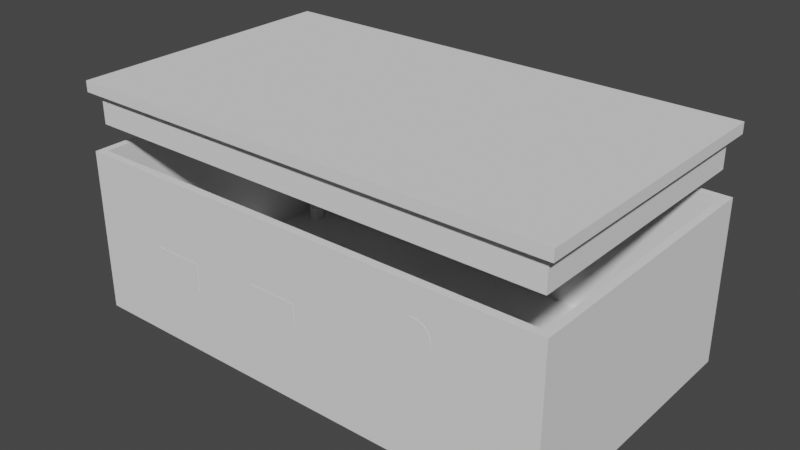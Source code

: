 # Source: enclosuer.blend  (saved by Blender 4.3.34; exported with 4.5.12 LTS)
import bpy
from mathutils import Matrix  # noqa: F401  (used for matrix-valued properties, if any)

bpy.ops.wm.read_factory_settings(use_empty=True)
scene = bpy.context.scene
scene.name = 'Scene'

# ---- collections
col_holes = bpy.data.collections.new('Holes'); scene.collection.children.link(col_holes)
col_lid = bpy.data.collections.new('Lid'); scene.collection.children.link(col_lid)

# ---- world
world_world = bpy.data.worlds.new('World'); scene.world = world_world
world_world.use_nodes = True; world_world.node_tree.nodes.clear()
_N = world_world.node_tree.nodes; _L = world_world.node_tree.links
n0 = _N.new('ShaderNodeOutputWorld'); n0.name = 'World Output'; n0.location = (300, 300)
n1 = _N.new('ShaderNodeBackground'); n1.name = 'Background'; n1.location = (10, 300)
n1.inputs[0].default_value = (0.05088, 0.05088, 0.05088, 1.0)
_L.new(n1.outputs[0], n0.inputs[0])
n0.is_active_output = True
world_world.color = (0.05088, 0.05088, 0.05088)
world_world.use_sun_shadow = False
world_world.sun_shadow_jitter_overblur = 0.0

# ---- meshes
me_cube_002 = bpy.data.meshes.new('Cube.002')
me_cube_002.from_pydata([(-4.548, -2.546, 0.0), (-4.548, -2.546, 3.0), (-4.548, 2.546, 0.0), (-4.548, 2.546, 3.0), (4.548, -2.546, 0.0), (4.548, -2.546, 3.0), (4.548, 2.546, 0.0), (4.548, 2.546, 3.0)], [], [(0, 1, 3, 2), (2, 3, 7, 6), (6, 7, 5, 4), (4, 5, 1, 0), (2, 6, 4, 0)])
_uv = me_cube_002.uv_layers.new(name='UVMap')
_uv.uv.foreach_set('vector', [0.375, 0.0, 0.625, 0.0, 0.625, 0.25, 0.375, 0.25, 0.375, 0.25, 0.625, 0.25, 0.625, 0.5, 0.375, 0.5, 0.375, 0.5, 0.625, 0.5, 0.625, 0.75, 0.375, 0.75, 0.375, 0.75, 0.625, 0.75, 0.625, 1.0, 0.375, 1.0, 0.125, 0.5, 0.375, 0.5, 0.375, 0.75, 0.125, 0.75])
me_cube_002.update()
me_cylinder_001 = bpy.data.meshes.new('Cylinder.001')
me_cylinder_001.from_pydata([(-2.128e-09, 0.25, 0.3), (-2.128e-09, -0.25, 0.3), (0.05853, 0.25, 0.2942), (0.05853, -0.25, 0.2942), (0.1148, 0.25, 0.2772), (0.1148, -0.25, 0.2772), (0.1667, 0.25, 0.2494), (0.1667, -0.25, 0.2494), (0.2121, 0.25, 0.2121), (0.2121, -0.25, 0.2121), (0.2494, 0.25, 0.1667), (0.2494, -0.25, 0.1667), (0.2772, 0.25, 0.1148), (0.2772, -0.25, 0.1148), (0.2942, 0.25, 0.05853), (0.2942, -0.25, 0.05853), (0.3, 0.25, 0.0), (0.3, -0.25, -3.251e-08), (0.2942, 0.25, -0.05853), (0.2942, -0.25, -0.05853), (0.2772, 0.25, -0.1148), (0.2772, -0.25, -0.1148), (0.2494, 0.25, -0.1667), (0.2494, -0.25, -0.1667), (0.2121, 0.25, -0.2121), (0.2121, -0.25, -0.2121), (0.1667, 0.25, -0.2494), (0.1667, -0.25, -0.2494), (0.1148, 0.25, -0.2772), (0.1148, -0.25, -0.2772), (0.05853, 0.25, -0.2942), (0.05853, -0.25, -0.2942), (-2.128e-09, 0.25, -0.3), (-2.128e-09, -0.25, -0.3), (-0.05853, 0.25, -0.2942), (-0.05853, -0.25, -0.2942), (-0.1148, 0.25, -0.2772), (-0.1148, -0.25, -0.2772), (-0.1667, 0.25, -0.2494), (-0.1667, -0.25, -0.2494), (-0.2121, 0.25, -0.2121), (-0.2121, -0.25, -0.2121), (-0.2494, 0.25, -0.1667), (-0.2494, -0.25, -0.1667), (-0.2772, 0.25, -0.1148), (-0.2772, -0.25, -0.1148), (-0.2942, 0.25, -0.05853), (-0.2942, -0.25, -0.05853), (-0.3, 0.25, 0.0), (-0.3, -0.25, -3.251e-08), (-0.2942, 0.25, 0.05853), (-0.2942, -0.25, 0.05853), (-0.2772, 0.25, 0.1148), (-0.2772, -0.25, 0.1148), (-0.2494, 0.25, 0.1667), (-0.2494, -0.25, 0.1667), (-0.2121, 0.25, 0.2121), (-0.2121, -0.25, 0.2121), (-0.1667, 0.25, 0.2494), (-0.1667, -0.25, 0.2494), (-0.1148, 0.25, 0.2772), (-0.1148, -0.25, 0.2772), (-0.05853, 0.25, 0.2942), (-0.05853, -0.25, 0.2942)], [], [(0, 1, 3, 2), (2, 3, 5, 4), (4, 5, 7, 6), (6, 7, 9, 8), (8, 9, 11, 10), (10, 11, 13, 12), (12, 13, 15, 14), (14, 15, 17, 16), (16, 17, 19, 18), (18, 19, 21, 20), (20, 21, 23, 22), (22, 23, 25, 24), (24, 25, 27, 26), (26, 27, 29, 28), (28, 29, 31, 30), (30, 31, 33, 32), (32, 33, 35, 34), (34, 35, 37, 36), (36, 37, 39, 38), (38, 39, 41, 40), (40, 41, 43, 42), (42, 43, 45, 44), (44, 45, 47, 46), (46, 47, 49, 48), (48, 49, 51, 50), (50, 51, 53, 52), (52, 53, 55, 54), (54, 55, 57, 56), (56, 57, 59, 58), (58, 59, 61, 60), (3, 1, 63, 61, 59, 57, 55, 53, 51, 49, 47, 45, 43, 41, 39, 37, 35, 33, 31, 29, 27, 25, 23, 21, 19, 17, 15, 13, 11, 9, 7, 5), (60, 61, 63, 62), (62, 63, 1, 0), (0, 2, 4, 6, 8, 10, 12, 14, 16, 18, 20, 22, 24, 26, 28, 30, 32, 34, 36, 38, 40, 42, 44, 46, 48, 50, 52, 54, 56, 58, 60, 62)])
_uv = me_cylinder_001.uv_layers.new(name='UVMap')
_uv.uv.foreach_set('vector', [1.0, 0.5, 1.0, 1.0, 0.9688, 1.0, 0.9688, 0.5, 0.9688, 0.5, 0.9688, 1.0, 0.9375, 1.0, 0.9375, 0.5, 0.9375, 0.5, 0.9375, 1.0, 0.9062, 1.0, 0.9062, 0.5, 0.9062, 0.5, 0.9062, 1.0, 0.875, 1.0, 0.875, 0.5, 0.875, 0.5, 0.875, 1.0, 0.8438, 1.0, 0.8438, 0.5, 0.8438, 0.5, 0.8438, 1.0, 0.8125, 1.0, 0.8125, 0.5, 0.8125, 0.5, 0.8125, 1.0, 0.7812, 1.0, 0.7812, 0.5, 0.7812, 0.5, 0.7812, 1.0, 0.75, 1.0, 0.75, 0.5, 0.75, 0.5, 0.75, 1.0, 0.7188, 1.0, 0.7188, 0.5, 0.7188, 0.5, 0.7188, 1.0, 0.6875, 1.0, 0.6875, 0.5, 0.6875, 0.5, 0.6875, 1.0, 0.6562, 1.0, 0.6562, 0.5, 0.6562, 0.5, 0.6562, 1.0, 0.625, 1.0, 0.625, 0.5, 0.625, 0.5, 0.625, 1.0, 0.5938, 1.0, 0.5938, 0.5, 0.5938, 0.5, 0.5938, 1.0, 0.5625, 1.0, 0.5625, 0.5, 0.5625, 0.5, 0.5625, 1.0, 0.5312, 1.0, 0.5312, 0.5, 0.5312, 0.5, 0.5312, 1.0, 0.5, 1.0, 0.5, 0.5, 0.5, 0.5, 0.5, 1.0, 0.4688, 1.0, 0.4688, 0.5, 0.4688, 0.5, 0.4688, 1.0, 0.4375, 1.0, 0.4375, 0.5, 0.4375, 0.5, 0.4375, 1.0, 0.4062, 1.0, 0.4062, 0.5, 0.4062, 0.5, 0.4062, 1.0, 0.375, 1.0, 0.375, 0.5, 0.375, 0.5, 0.375, 1.0, 0.3438, 1.0, 0.3438, 0.5, 0.3438, 0.5, 0.3438, 1.0, 0.3125, 1.0, 0.3125, 0.5, 0.3125, 0.5, 0.3125, 1.0, 0.2812, 1.0, 0.2812, 0.5, 0.2812, 0.5, 0.2812, 1.0, 0.25, 1.0, 0.25, 0.5, 0.25, 0.5, 0.25, 1.0, 0.2188, 1.0, 0.2188, 0.5, 0.2188, 0.5, 0.2188, 1.0, 0.1875, 1.0, 0.1875, 0.5, 0.1875, 0.5, 0.1875, 1.0, 0.1562, 1.0, 0.1562, 0.5, 0.1562, 0.5, 0.1562, 1.0, 0.125, 1.0, 0.125, 0.5, 0.125, 0.5, 0.125, 1.0, 0.09375, 1.0, 0.09375, 0.5, 0.09375, 0.5, 0.09375, 1.0, 0.0625, 1.0, 0.0625, 0.5, 0.2968, 0.4854, 0.25, 0.49, 0.2032, 0.4854, 0.1582, 0.4717, 0.1167, 0.4496, 0.08029, 0.4197, 0.05045, 0.3833, 0.02827, 0.3418, 0.01461, 0.2968, 0.01, 0.25, 0.01461, 0.2032, 0.02827, 0.1582, 0.05045, 0.1167, 0.08029, 0.08029, 0.1167, 0.05045, 0.1582, 0.02827, 0.2032, 0.01461, 0.25, 0.01, 0.2968, 0.01461, 0.3418, 0.02827, 0.3833, 0.05045, 0.4197, 0.08029, 0.4496, 0.1167, 0.4717, 0.1582, 0.4854, 0.2032, 0.49, 0.25, 0.4854, 0.2968, 0.4717, 0.3418, 0.4496, 0.3833, 0.4197, 0.4197, 0.3833, 0.4496, 0.3418, 0.4717, 0.0625, 0.5, 0.0625, 1.0, 0.03125, 1.0, 0.03125, 0.5, 0.03125, 0.5, 0.03125, 1.0, 0.0, 1.0, 0.0, 0.5, 0.75, 0.49, 0.7968, 0.4854, 0.8418, 0.4717, 0.8833, 0.4496, 0.9197, 0.4197, 0.9496, 0.3833, 0.9717, 0.3418, 0.9854, 0.2968, 0.99, 0.25, 0.9854, 0.2032, 0.9717, 0.1582, 0.9496, 0.1167, 0.9197, 0.08029, 0.8833, 0.05045, 0.8418, 0.02827, 0.7968, 0.01461, 0.75, 0.01, 0.7032, 0.01461, 0.6582, 0.02827, 0.6167, 0.05045, 0.5803, 0.08029, 0.5504, 0.1167, 0.5283, 0.1582, 0.5146, 0.2032, 0.51, 0.25, 0.5146, 0.2968, 0.5283, 0.3418, 0.5504, 0.3833, 0.5803, 0.4197, 0.6167, 0.4496, 0.6582, 0.4717, 0.7032, 0.4854])
me_cylinder_001.update()
me_cylinder = bpy.data.meshes.new('Cylinder')
me_cylinder.from_pydata([(0.0, 0.15, -0.25), (0.0, 0.15, 0.25), (0.02926, 0.1471, -0.25), (0.02926, 0.1471, 0.25), (0.0574, 0.1386, -0.25), (0.0574, 0.1386, 0.25), (0.08334, 0.1247, -0.25), (0.08334, 0.1247, 0.25), (0.1061, 0.1061, -0.25), (0.1061, 0.1061, 0.25), (0.1247, 0.08334, -0.25), (0.1247, 0.08334, 0.25), (0.1386, 0.0574, -0.25), (0.1386, 0.0574, 0.25), (0.1471, 0.02926, -0.25), (0.1471, 0.02926, 0.25), (0.15, 0.0, -0.25), (0.15, 0.0, 0.25), (0.1471, -0.02926, -0.25), (0.1471, -0.02926, 0.25), (0.1386, -0.0574, -0.25), (0.1386, -0.0574, 0.25), (0.1247, -0.08334, -0.25), (0.1247, -0.08334, 0.25), (0.1061, -0.1061, -0.25), (0.1061, -0.1061, 0.25), (0.08334, -0.1247, -0.25), (0.08334, -0.1247, 0.25), (0.0574, -0.1386, -0.25), (0.0574, -0.1386, 0.25), (0.02926, -0.1471, -0.25), (0.02926, -0.1471, 0.25), (0.0, -0.15, -0.25), (0.0, -0.15, 0.25), (-0.02926, -0.1471, -0.25), (-0.02926, -0.1471, 0.25), (-0.0574, -0.1386, -0.25), (-0.0574, -0.1386, 0.25), (-0.08334, -0.1247, -0.25), (-0.08334, -0.1247, 0.25), (-0.1061, -0.1061, -0.25), (-0.1061, -0.1061, 0.25), (-0.1247, -0.08334, -0.25), (-0.1247, -0.08334, 0.25), (-0.1386, -0.0574, -0.25), (-0.1386, -0.0574, 0.25), (-0.1471, -0.02926, -0.25), (-0.1471, -0.02926, 0.25), (-0.15, 0.0, -0.25), (-0.15, 0.0, 0.25), (-0.1471, 0.02926, -0.25), (-0.1471, 0.02926, 0.25), (-0.1386, 0.0574, -0.25), (-0.1386, 0.0574, 0.25), (-0.1247, 0.08334, -0.25), (-0.1247, 0.08334, 0.25), (-0.1061, 0.1061, -0.25), (-0.1061, 0.1061, 0.25), (-0.08334, 0.1247, -0.25), (-0.08334, 0.1247, 0.25), (-0.0574, 0.1386, -0.25), (-0.0574, 0.1386, 0.25), (-0.02926, 0.1471, -0.25), (-0.02926, 0.1471, 0.25)], [], [(0, 1, 3, 2), (2, 3, 5, 4), (4, 5, 7, 6), (6, 7, 9, 8), (8, 9, 11, 10), (10, 11, 13, 12), (12, 13, 15, 14), (14, 15, 17, 16), (16, 17, 19, 18), (18, 19, 21, 20), (20, 21, 23, 22), (22, 23, 25, 24), (24, 25, 27, 26), (26, 27, 29, 28), (28, 29, 31, 30), (30, 31, 33, 32), (32, 33, 35, 34), (34, 35, 37, 36), (36, 37, 39, 38), (38, 39, 41, 40), (40, 41, 43, 42), (42, 43, 45, 44), (44, 45, 47, 46), (46, 47, 49, 48), (48, 49, 51, 50), (50, 51, 53, 52), (52, 53, 55, 54), (54, 55, 57, 56), (56, 57, 59, 58), (58, 59, 61, 60), (3, 1, 63, 61, 59, 57, 55, 53, 51, 49, 47, 45, 43, 41, 39, 37, 35, 33, 31, 29, 27, 25, 23, 21, 19, 17, 15, 13, 11, 9, 7, 5), (60, 61, 63, 62), (62, 63, 1, 0), (0, 2, 4, 6, 8, 10, 12, 14, 16, 18, 20, 22, 24, 26, 28, 30, 32, 34, 36, 38, 40, 42, 44, 46, 48, 50, 52, 54, 56, 58, 60, 62)])
_uv = me_cylinder.uv_layers.new(name='UVMap')
_uv.uv.foreach_set('vector', [1.0, 0.5, 1.0, 1.0, 0.9688, 1.0, 0.9688, 0.5, 0.9688, 0.5, 0.9688, 1.0, 0.9375, 1.0, 0.9375, 0.5, 0.9375, 0.5, 0.9375, 1.0, 0.9062, 1.0, 0.9062, 0.5, 0.9062, 0.5, 0.9062, 1.0, 0.875, 1.0, 0.875, 0.5, 0.875, 0.5, 0.875, 1.0, 0.8438, 1.0, 0.8438, 0.5, 0.8438, 0.5, 0.8438, 1.0, 0.8125, 1.0, 0.8125, 0.5, 0.8125, 0.5, 0.8125, 1.0, 0.7812, 1.0, 0.7812, 0.5, 0.7812, 0.5, 0.7812, 1.0, 0.75, 1.0, 0.75, 0.5, 0.75, 0.5, 0.75, 1.0, 0.7188, 1.0, 0.7188, 0.5, 0.7188, 0.5, 0.7188, 1.0, 0.6875, 1.0, 0.6875, 0.5, 0.6875, 0.5, 0.6875, 1.0, 0.6562, 1.0, 0.6562, 0.5, 0.6562, 0.5, 0.6562, 1.0, 0.625, 1.0, 0.625, 0.5, 0.625, 0.5, 0.625, 1.0, 0.5938, 1.0, 0.5938, 0.5, 0.5938, 0.5, 0.5938, 1.0, 0.5625, 1.0, 0.5625, 0.5, 0.5625, 0.5, 0.5625, 1.0, 0.5312, 1.0, 0.5312, 0.5, 0.5312, 0.5, 0.5312, 1.0, 0.5, 1.0, 0.5, 0.5, 0.5, 0.5, 0.5, 1.0, 0.4688, 1.0, 0.4688, 0.5, 0.4688, 0.5, 0.4688, 1.0, 0.4375, 1.0, 0.4375, 0.5, 0.4375, 0.5, 0.4375, 1.0, 0.4062, 1.0, 0.4062, 0.5, 0.4062, 0.5, 0.4062, 1.0, 0.375, 1.0, 0.375, 0.5, 0.375, 0.5, 0.375, 1.0, 0.3438, 1.0, 0.3438, 0.5, 0.3438, 0.5, 0.3438, 1.0, 0.3125, 1.0, 0.3125, 0.5, 0.3125, 0.5, 0.3125, 1.0, 0.2812, 1.0, 0.2812, 0.5, 0.2812, 0.5, 0.2812, 1.0, 0.25, 1.0, 0.25, 0.5, 0.25, 0.5, 0.25, 1.0, 0.2188, 1.0, 0.2188, 0.5, 0.2188, 0.5, 0.2188, 1.0, 0.1875, 1.0, 0.1875, 0.5, 0.1875, 0.5, 0.1875, 1.0, 0.1562, 1.0, 0.1562, 0.5, 0.1562, 0.5, 0.1562, 1.0, 0.125, 1.0, 0.125, 0.5, 0.125, 0.5, 0.125, 1.0, 0.09375, 1.0, 0.09375, 0.5, 0.09375, 0.5, 0.09375, 1.0, 0.0625, 1.0, 0.0625, 0.5, 0.2968, 0.4854, 0.25, 0.49, 0.2032, 0.4854, 0.1582, 0.4717, 0.1167, 0.4496, 0.08029, 0.4197, 0.05045, 0.3833, 0.02827, 0.3418, 0.01461, 0.2968, 0.01, 0.25, 0.01461, 0.2032, 0.02827, 0.1582, 0.05045, 0.1167, 0.08029, 0.08029, 0.1167, 0.05045, 0.1582, 0.02827, 0.2032, 0.01461, 0.25, 0.01, 0.2968, 0.01461, 0.3418, 0.02827, 0.3833, 0.05045, 0.4197, 0.08029, 0.4496, 0.1167, 0.4717, 0.1582, 0.4854, 0.2032, 0.49, 0.25, 0.4854, 0.2968, 0.4717, 0.3418, 0.4496, 0.3833, 0.4197, 0.4197, 0.3833, 0.4496, 0.3418, 0.4717, 0.0625, 0.5, 0.0625, 1.0, 0.03125, 1.0, 0.03125, 0.5, 0.03125, 0.5, 0.03125, 1.0, 0.0, 1.0, 0.0, 0.5, 0.75, 0.49, 0.7968, 0.4854, 0.8418, 0.4717, 0.8833, 0.4496, 0.9197, 0.4197, 0.9496, 0.3833, 0.9717, 0.3418, 0.9854, 0.2968, 0.99, 0.25, 0.9854, 0.2032, 0.9717, 0.1582, 0.9496, 0.1167, 0.9197, 0.08029, 0.8833, 0.05045, 0.8418, 0.02827, 0.7968, 0.01461, 0.75, 0.01, 0.7032, 0.01461, 0.6582, 0.02827, 0.6167, 0.05045, 0.5803, 0.08029, 0.5504, 0.1167, 0.5283, 0.1582, 0.5146, 0.2032, 0.51, 0.25, 0.5146, 0.2968, 0.5283, 0.3418, 0.5504, 0.3833, 0.5803, 0.4197, 0.6167, 0.4496, 0.6582, 0.4717, 0.7032, 0.4854])
me_cylinder.update()
me_cube_001 = bpy.data.meshes.new('Cube.001')
me_cube_001.from_pydata([(-0.475, -0.25, -0.2), (-0.475, -0.25, 0.2), (-0.475, 0.25, -0.2), (-0.475, 0.25, 0.2), (0.475, -0.25, -0.2), (0.475, -0.25, 0.2), (0.475, 0.25, -0.2), (0.475, 0.25, 0.2)], [], [(0, 1, 3, 2), (2, 3, 7, 6), (6, 7, 5, 4), (4, 5, 1, 0), (2, 6, 4, 0), (7, 3, 1, 5)])
_uv = me_cube_001.uv_layers.new(name='UVMap')
_uv.uv.foreach_set('vector', [0.375, 0.0, 0.625, 0.0, 0.625, 0.25, 0.375, 0.25, 0.375, 0.25, 0.625, 0.25, 0.625, 0.5, 0.375, 0.5, 0.375, 0.5, 0.625, 0.5, 0.625, 0.75, 0.375, 0.75, 0.375, 0.75, 0.625, 0.75, 0.625, 1.0, 0.375, 1.0, 0.125, 0.5, 0.375, 0.5, 0.375, 0.75, 0.125, 0.75, 0.625, 0.5, 0.875, 0.5, 0.875, 0.75, 0.625, 0.75])
me_cube_001.update()
me_cube_003 = bpy.data.meshes.new('Cube.003')
me_cube_003.from_pydata([(-0.475, -0.25, -0.275), (-0.475, -0.25, 0.275), (-0.475, 0.25, -0.275), (-0.475, 0.25, 0.275), (0.475, -0.25, -0.275), (0.475, -0.25, 0.275), (0.475, 0.25, -0.275), (0.475, 0.25, 0.275)], [], [(0, 1, 3, 2), (2, 3, 7, 6), (6, 7, 5, 4), (4, 5, 1, 0), (2, 6, 4, 0), (7, 3, 1, 5)])
_uv = me_cube_003.uv_layers.new(name='UVMap')
_uv.uv.foreach_set('vector', [0.375, 0.0, 0.625, 0.0, 0.625, 0.25, 0.375, 0.25, 0.375, 0.25, 0.625, 0.25, 0.625, 0.5, 0.375, 0.5, 0.375, 0.5, 0.625, 0.5, 0.625, 0.75, 0.375, 0.75, 0.375, 0.75, 0.625, 0.75, 0.625, 1.0, 0.375, 1.0, 0.125, 0.5, 0.375, 0.5, 0.375, 0.75, 0.125, 0.75, 0.625, 0.5, 0.875, 0.5, 0.875, 0.75, 0.625, 0.75])
me_cube_003.update()
me_cube_007 = bpy.data.meshes.new('Cube.007')
me_cube_007.from_pydata([(-4.548, -2.546, -0.03783), (-4.548, -2.546, 0.03783), (-4.548, 2.546, -0.03783), (-4.548, 2.546, 0.03783), (4.548, -2.546, -0.03783), (4.548, -2.546, 0.03783), (4.548, 2.546, -0.03783), (4.548, 2.546, 0.03783)], [], [(0, 1, 3, 2), (2, 3, 7, 6), (6, 7, 5, 4), (4, 5, 1, 0), (2, 6, 4, 0), (7, 3, 1, 5)])
_uv = me_cube_007.uv_layers.new(name='UVMap')
_uv.uv.foreach_set('vector', [0.375, 0.0, 0.625, 0.0, 0.625, 0.25, 0.375, 0.25, 0.375, 0.25, 0.625, 0.25, 0.625, 0.5, 0.375, 0.5, 0.375, 0.5, 0.625, 0.5, 0.625, 0.75, 0.375, 0.75, 0.375, 0.75, 0.625, 0.75, 0.625, 1.0, 0.375, 1.0, 0.125, 0.5, 0.375, 0.5, 0.375, 0.75, 0.125, 0.75, 0.625, 0.5, 0.875, 0.5, 0.875, 0.75, 0.625, 0.75])
me_cube_007.update()
me_cube_008 = bpy.data.meshes.new('Cube.008')
me_cube_008.from_pydata([(-4.532, -2.533, -0.3), (-4.532, -2.533, 0.3), (-4.532, 2.533, -0.3), (-4.532, 2.533, 0.3), (4.532, -2.533, -0.3), (4.532, -2.533, 0.3), (4.532, 2.533, -0.3), (4.532, 2.533, 0.3)], [], [(0, 1, 3, 2), (2, 3, 7, 6), (6, 7, 5, 4), (4, 5, 1, 0), (2, 6, 4, 0), (7, 3, 1, 5)])
_uv = me_cube_008.uv_layers.new(name='UVMap')
_uv.uv.foreach_set('vector', [0.375, 0.0, 0.625, 0.0, 0.625, 0.25, 0.375, 0.25, 0.375, 0.25, 0.625, 0.25, 0.625, 0.5, 0.375, 0.5, 0.375, 0.5, 0.625, 0.5, 0.625, 0.75, 0.375, 0.75, 0.375, 0.75, 0.625, 0.75, 0.625, 1.0, 0.375, 1.0, 0.125, 0.5, 0.375, 0.5, 0.375, 0.75, 0.125, 0.75, 0.625, 0.5, 0.875, 0.5, 0.875, 0.75, 0.625, 0.75])
me_cube_008.update()
me_cube_009 = bpy.data.meshes.new('Cube.009')
me_cube_009.from_pydata([(-4.416, -2.408, -0.08744), (-4.416, -2.408, 0.08744), (-4.416, 2.408, -0.08744), (-4.416, 2.408, 0.08744), (4.416, -2.408, -0.08744), (4.416, -2.408, 0.08744), (4.416, 2.408, -0.08744), (4.416, 2.408, 0.08744)], [], [(0, 1, 3, 2), (2, 3, 7, 6), (6, 7, 5, 4), (4, 5, 1, 0), (2, 6, 4, 0), (7, 3, 1, 5)])
_uv = me_cube_009.uv_layers.new(name='UVMap')
_uv.uv.foreach_set('vector', [0.375, 0.0, 0.625, 0.0, 0.625, 0.25, 0.375, 0.25, 0.375, 0.25, 0.625, 0.25, 0.625, 0.5, 0.375, 0.5, 0.375, 0.5, 0.625, 0.5, 0.625, 0.75, 0.375, 0.75, 0.375, 0.75, 0.625, 0.75, 0.625, 1.0, 0.375, 1.0, 0.125, 0.5, 0.375, 0.5, 0.375, 0.75, 0.125, 0.75, 0.625, 0.5, 0.875, 0.5, 0.875, 0.75, 0.625, 0.75])
me_cube_009.update()

# ---- objects
ob_housing = bpy.data.objects.new('Housing', me_cube_002)
ob_headphone_jack = bpy.data.objects.new('Headphone Jack', me_cylinder_001)
ob_pcb_standoff_screw_holes = bpy.data.objects.new('PCB Standoff Screw Holes', me_cylinder)
ob_usb_c_connector = bpy.data.objects.new('USB-C Connector', me_cube_001)
ob_cables = bpy.data.objects.new('Cables', me_cube_003)
ob_cube = bpy.data.objects.new('Cube', me_cube_007)
ob_cube_001 = bpy.data.objects.new('Cube.001', me_cube_008)
ob_cube_002 = bpy.data.objects.new('Cube.002', me_cube_009)

# ---- transforms, parenting, visibility, modifiers, constraints
ob_housing.location = (0.0, 0.0, 0.0)
ob_housing.scale = (1.0, 1.0, 1.0)
_m = ob_housing.modifiers.new('Bevel', 'BEVEL')
_m.width = 0.2
_m.width_pct = 0.2
_m.segments = 5
_m.limit_method = 'WEIGHT'
_m = ob_housing.modifiers.new('Solidify', 'SOLIDIFY')
_m.thickness = -0.15
_m.use_even_offset = True
_m = ob_housing.modifiers.new('Boolean', 'BOOLEAN')
_m.object = ob_pcb_standoff_screw_holes
_m = ob_housing.modifiers.new('Boolean.001', 'BOOLEAN')
_m.object = ob_usb_c_connector
_m = ob_housing.modifiers.new('Boolean.002', 'BOOLEAN')
_m.object = ob_headphone_jack
_m = ob_housing.modifiers.new('Boolean.003', 'BOOLEAN')
_m.object = ob_cables
ob_headphone_jack.location = (2.5, -2.45, 2.135)
ob_pcb_standoff_screw_holes.location = (-4.15, -2.2, 0.0)
_m = ob_pcb_standoff_screw_holes.modifiers.new('Mirror', 'MIRROR')
_m.use_axis = (True, True, False)
_m.use_mirror_merge = False
_m.mirror_object = ob_housing
ob_usb_c_connector.location = (-0.4, -2.45, 1.525)
_m = ob_usb_c_connector.modifiers.new('Bevel', 'BEVEL')
_m.width = 0.05
_m.width_pct = 0.05
_m.segments = 5
_m.limit_method = 'WEIGHT'
ob_cables.location = (-2.67, -2.45, 1.35)
_m = ob_cables.modifiers.new('Bevel', 'BEVEL')
_m.width = 0.05
_m.width_pct = 0.05
_m.segments = 5
_m.limit_method = 'WEIGHT'
ob_cube.location = (0.0, 0.0, 4.2)
ob_cube.scale = (1.0, 1.0, 0.5509)
_m = ob_cube.modifiers.new('Bevel', 'BEVEL')
_m.width = 0.2
_m.width_pct = 0.2
_m.segments = 5
_m.limit_method = 'WEIGHT'
_m = ob_cube.modifiers.new('Solidify', 'SOLIDIFY')
_m.thickness = -0.15
_m.use_even_offset = True
ob_cube_001.location = (0.0, 0.0, 3.8)
_m = ob_cube_001.modifiers.new('Bevel', 'BEVEL')
_m.width = 0.2
_m.width_pct = 0.2
_m.segments = 5
_m.limit_method = 'WEIGHT'
_m = ob_cube_001.modifiers.new('Solidify', 'SOLIDIFY')
_m.thickness = 0.15
_m.use_even_offset = True
_m = ob_cube_001.modifiers.new('Boolean', 'BOOLEAN')
_m.object = ob_housing
_m = ob_cube_001.modifiers.new('Boolean.001', 'BOOLEAN')
_m.object = ob_cube_002
ob_cube_002.location = (0.0, 0.0, 3.8)
ob_cube_002.scale = (1.0, 1.0, 3.431)
_m = ob_cube_002.modifiers.new('Bevel', 'BEVEL')
_m.width = 0.2
_m.width_pct = 0.2
_m.segments = 5
_m.limit_method = 'WEIGHT'
_m = ob_cube_002.modifiers.new('Solidify', 'SOLIDIFY')
_m.thickness = 0.15
_m.use_even_offset = True
_m = ob_cube_002.modifiers.new('Boolean', 'BOOLEAN')
_m.object = ob_housing

# ---- collection membership
scene.collection.objects.link(ob_housing)
col_holes.objects.link(ob_headphone_jack)
col_holes.objects.link(ob_pcb_standoff_screw_holes)
col_holes.objects.link(ob_usb_c_connector)
col_holes.objects.link(ob_cables)
col_lid.objects.link(ob_cube)
col_lid.objects.link(ob_cube_001)
col_lid.objects.link(ob_cube_002)

# ---- scene / render settings (as saved in the file)
scene.frame_start = 1; scene.frame_end = 250; scene.frame_set(44)
scene.render.engine = 'BLENDER_EEVEE_NEXT'
scene.cycles.sampling_pattern = 'TABULATED_SOBOL'
scene.view_settings.view_transform = 'Filmic'
scene.unit_settings.scale_length = 0.01
bpy.context.view_layer.update()

# ---- added for rendering (the .blend has no active camera and no usable light): camera, sun
cam_auto = bpy.data.cameras.new('AutoCamera')
cam_auto.lens = 50.0
cam_auto.sensor_width = 36.0
cam_auto.clip_end = 1000.0
ob_auto_camera = bpy.data.objects.new('AutoCamera', cam_auto)
scene.collection.objects.link(ob_auto_camera)
ob_auto_camera.location = (10.8735, -13.0499, 10.7238)
ob_auto_camera.rotation_euler = (1.09748, -7.21219e-08, 0.694738)
scene.camera = ob_auto_camera
light_auto_sun = bpy.data.lights.new('AutoSun', 'SUN')
light_auto_sun.energy = 3.0
light_auto_sun.angle = 0.0523599
ob_auto_sun = bpy.data.objects.new('AutoSun', light_auto_sun)
scene.collection.objects.link(ob_auto_sun)
ob_auto_sun.rotation_euler = (0.872665, 0.174533, 0.523599)
bpy.context.view_layer.update()
